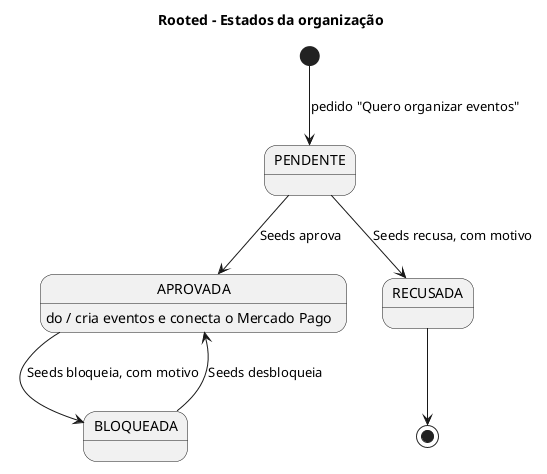

The diagram above was rendered by PlantUML. Its source (embedded in the PNG):
@startuml
title Rooted - Estados da organização
[*] --> PENDENTE : pedido "Quero organizar eventos"
PENDENTE --> APROVADA : Seeds aprova
PENDENTE --> RECUSADA : Seeds recusa, com motivo
APROVADA : do / cria eventos e conecta o Mercado Pago
APROVADA --> BLOQUEADA : Seeds bloqueia, com motivo
BLOQUEADA --> APROVADA : Seeds desbloqueia
RECUSADA --> [*]
@enduml